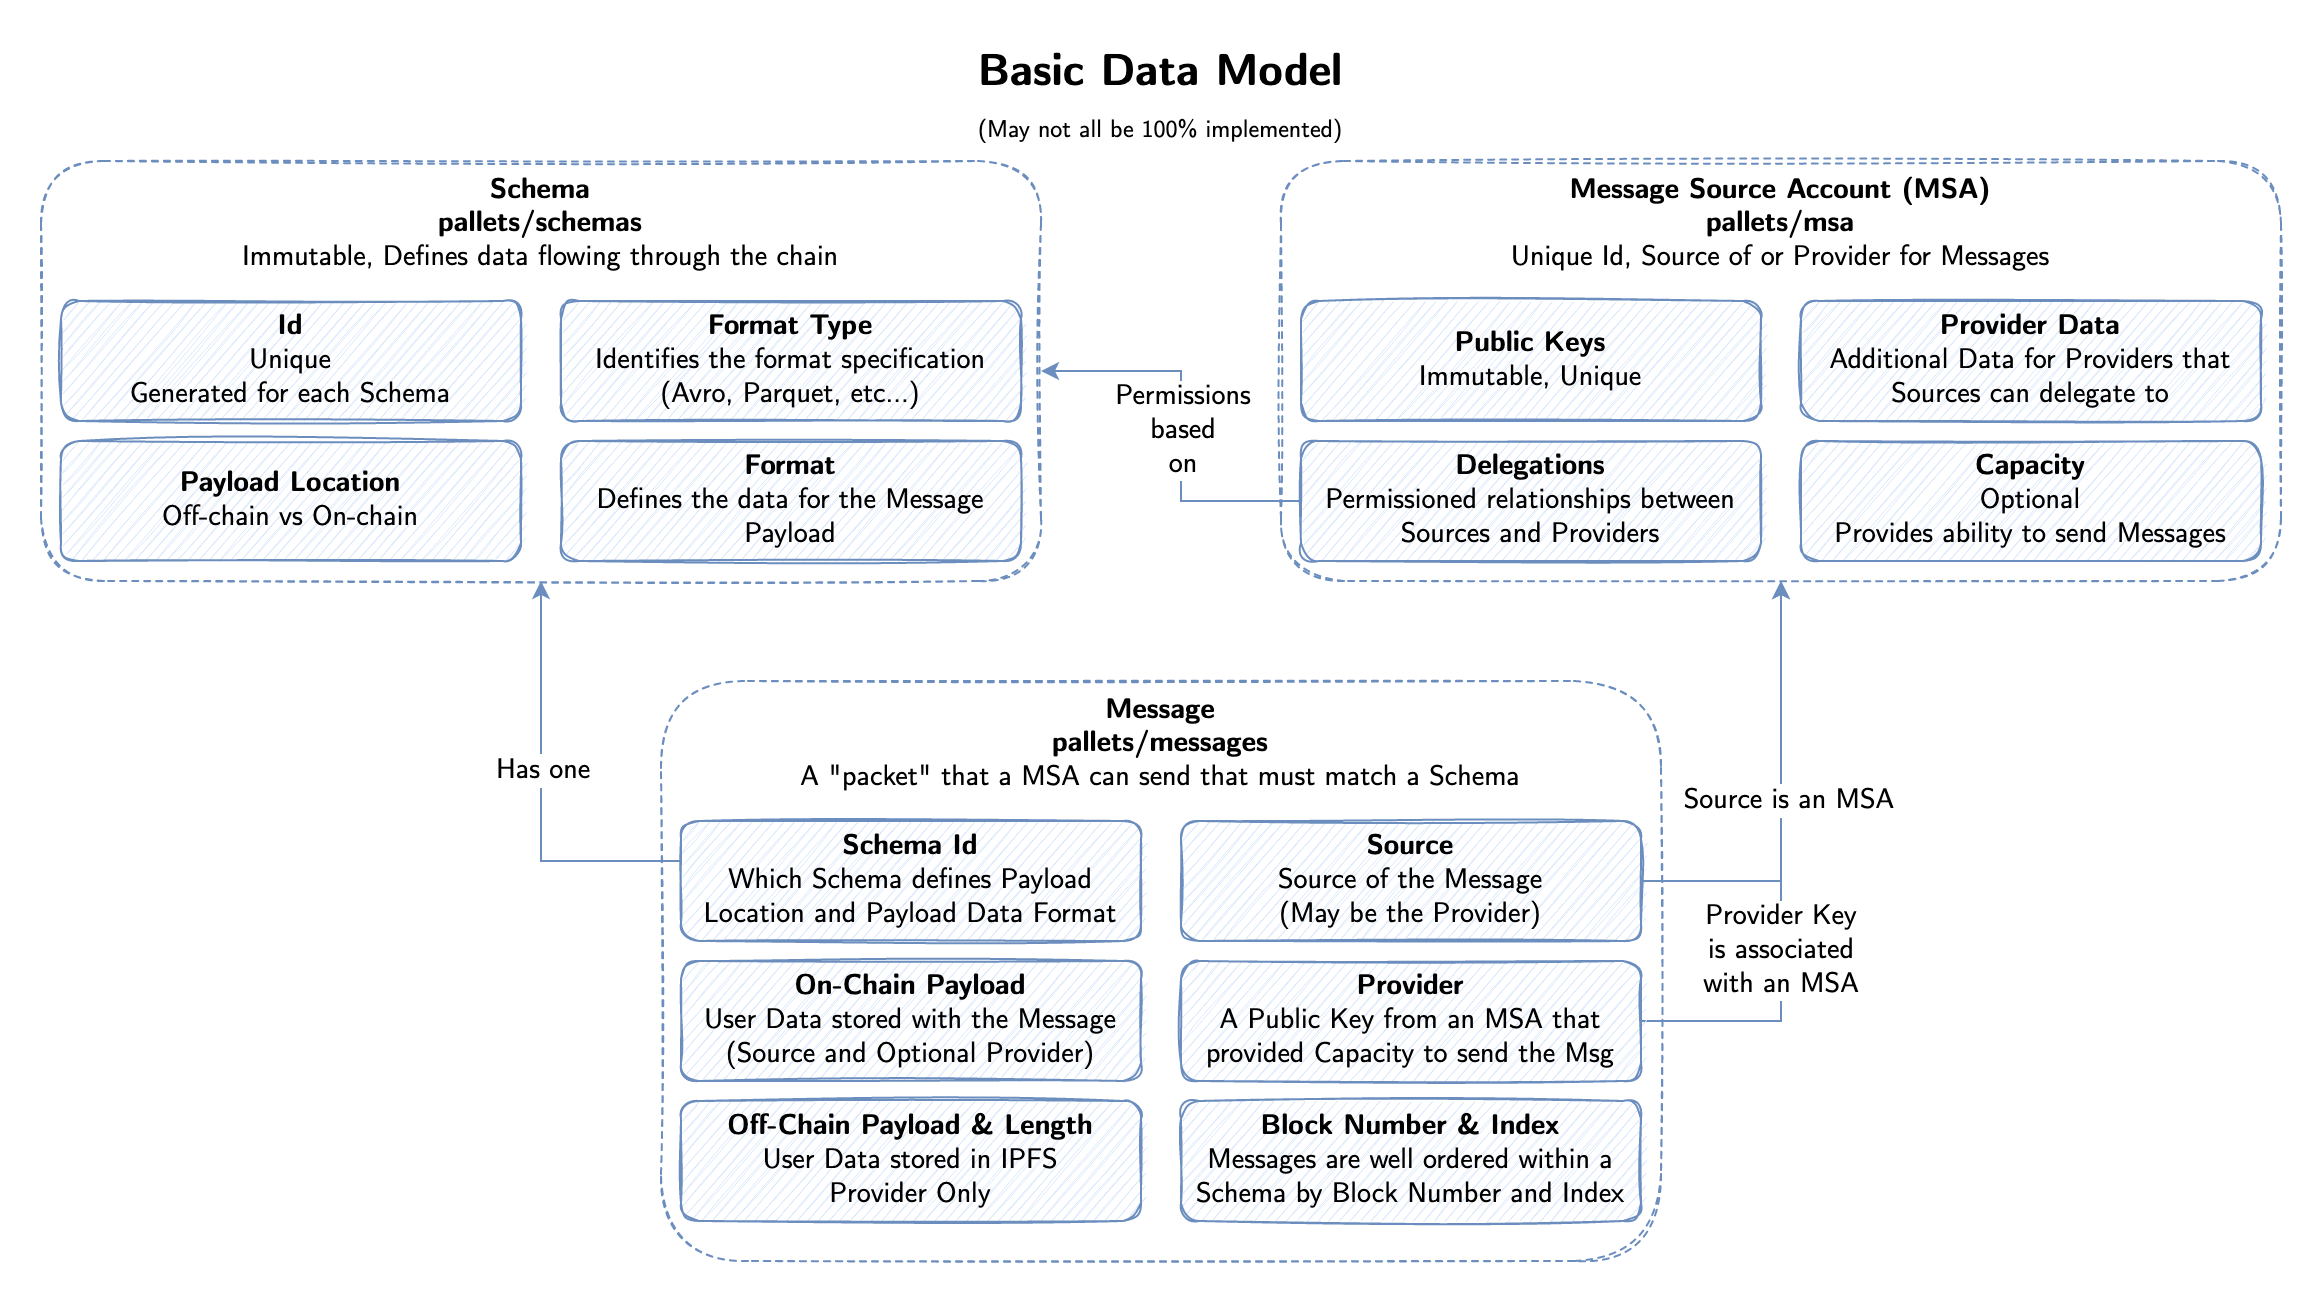

The diagram above was exported from draw.io. Its source (the exported page's mxGraphModel, read from the mxfile embedded in the PNG):
<mxGraphModel dx="-422" dy="603" grid="1" gridSize="10" guides="1" tooltips="1" connect="1" arrows="1" fold="1" page="1" pageScale="1" pageWidth="850" pageHeight="1100" math="0" shadow="0">
  <root>
    <mxCell id="KK0mH820Ut6B0mQu7PnR-0" />
    <object label="Properties" id="KK0mH820Ut6B0mQu7PnR-1">
      <mxCell parent="KK0mH820Ut6B0mQu7PnR-0" />
    </object>
    <mxCell id="KK0mH820Ut6B0mQu7PnR-2" value="&lt;b&gt;Schema&lt;/b&gt;&lt;span style=&quot;font-size: 14px&quot;&gt;&lt;b&gt;&lt;br&gt;&lt;/b&gt;&lt;b&gt;pallets/schemas&lt;br&gt;&lt;/b&gt;&lt;/span&gt;&lt;span style=&quot;font-size: 14px&quot;&gt;Immutable&lt;/span&gt;, Defines data flowing through the chain" style="whiteSpace=wrap;html=1;fontFamily=CMU Sans Serif;align=center;verticalAlign=top;spacingTop=0;glass=0;fontSize=14;sketch=1;rounded=1;fillColor=none;strokeColor=#6c8ebf;dashed=1;horizontal=1;fillStyle=solid;" parent="KK0mH820Ut6B0mQu7PnR-1" vertex="1">
      <mxGeometry x="1710" y="60" width="500" height="210" as="geometry" />
    </mxCell>
    <mxCell id="KK0mH820Ut6B0mQu7PnR-7" value="&lt;div&gt;&lt;span style=&quot;font-size: 14px&quot;&gt;&lt;b&gt;Message&lt;br&gt;&lt;/b&gt;&lt;/span&gt;&lt;/div&gt;&lt;div&gt;&lt;span style=&quot;font-size: 14px&quot;&gt;&lt;b&gt;pallets/messages&lt;/b&gt;&lt;/span&gt;&lt;span style=&quot;font-size: 14px&quot;&gt;&lt;/span&gt;&lt;/div&gt;&lt;div&gt;&lt;span style=&quot;font-size: 14px&quot;&gt;&lt;/span&gt;&lt;/div&gt;&lt;div&gt;&lt;span style=&quot;font-size: 14px&quot;&gt;A &quot;packet&quot; that a MSA can send that must match a Schema&lt;br&gt;&lt;/span&gt;&lt;/div&gt;" style="whiteSpace=wrap;html=1;fontFamily=CMU Sans Serif;align=center;verticalAlign=top;spacingTop=0;glass=0;fontSize=14;sketch=1;rounded=1;fillColor=none;strokeColor=#6c8ebf;dashed=1;horizontal=1;" parent="KK0mH820Ut6B0mQu7PnR-1" vertex="1">
      <mxGeometry x="2020" y="320" width="500" height="290" as="geometry" />
    </mxCell>
    <mxCell id="vkxBpaBDT5IwdWoBjg3A-2" style="edgeStyle=orthogonalEdgeStyle;rounded=0;orthogonalLoop=1;jettySize=auto;html=1;exitX=1;exitY=0.5;exitDx=0;exitDy=0;fontFamily=CM Sans;fontSource=https%3A%2F%2Fcdn.jsdelivr.net%2Fgh%2Fdreampulse%2Fcomputer-modern-web-font%40master%2Ffont%2FSans%2Fcmunss.woff;fontSize=14;fillColor=#dae8fc;strokeColor=#6c8ebf;" parent="KK0mH820Ut6B0mQu7PnR-1" source="KK0mH820Ut6B0mQu7PnR-10" edge="1">
      <mxGeometry relative="1" as="geometry">
        <mxPoint x="2580" y="270" as="targetPoint" />
      </mxGeometry>
    </mxCell>
    <mxCell id="vkxBpaBDT5IwdWoBjg3A-3" value="Provider Key&lt;br&gt;&lt;div&gt;is associated&lt;/div&gt;&lt;div&gt;with an MSA&lt;/div&gt;" style="edgeLabel;html=1;align=center;verticalAlign=middle;resizable=0;points=[];fontSize=14;fontFamily=CM Sans;" parent="vkxBpaBDT5IwdWoBjg3A-2" connectable="0" vertex="1">
      <mxGeometry x="-0.2714" relative="1" as="geometry">
        <mxPoint as="offset" />
      </mxGeometry>
    </mxCell>
    <mxCell id="KK0mH820Ut6B0mQu7PnR-10" value="&lt;div&gt;&lt;b&gt;Provider&lt;/b&gt;&lt;br&gt;&lt;/div&gt;&lt;div&gt;A Public Key from an MSA that provided Capacity to send the Msg&lt;br&gt;&lt;/div&gt;" style="whiteSpace=wrap;html=1;fontFamily=CMU Sans Serif;align=center;verticalAlign=middle;spacingTop=0;glass=0;fontSize=14;sketch=1;rounded=1;fillColor=#dae8fc;strokeColor=#6c8ebf;" parent="KK0mH820Ut6B0mQu7PnR-1" vertex="1">
      <mxGeometry x="2280" y="460" width="230" height="60" as="geometry" />
    </mxCell>
    <mxCell id="vkxBpaBDT5IwdWoBjg3A-0" style="edgeStyle=orthogonalEdgeStyle;rounded=0;orthogonalLoop=1;jettySize=auto;html=1;entryX=0.5;entryY=1;entryDx=0;entryDy=0;fontFamily=CM Sans;fontSource=https%3A%2F%2Fcdn.jsdelivr.net%2Fgh%2Fdreampulse%2Fcomputer-modern-web-font%40master%2Ffont%2FSans%2Fcmunss.woff;fontSize=14;fillColor=#dae8fc;strokeColor=#6c8ebf;" parent="KK0mH820Ut6B0mQu7PnR-1" source="KK0mH820Ut6B0mQu7PnR-11" target="KK0mH820Ut6B0mQu7PnR-2" edge="1">
      <mxGeometry relative="1" as="geometry">
        <Array as="points">
          <mxPoint x="1960" y="410" />
        </Array>
      </mxGeometry>
    </mxCell>
    <mxCell id="vkxBpaBDT5IwdWoBjg3A-1" value="Has one" style="edgeLabel;html=1;align=center;verticalAlign=middle;resizable=0;points=[];fontSize=14;fontFamily=CM Sans;" parent="vkxBpaBDT5IwdWoBjg3A-0" connectable="0" vertex="1">
      <mxGeometry x="0.1048" y="-1" relative="1" as="geometry">
        <mxPoint as="offset" />
      </mxGeometry>
    </mxCell>
    <mxCell id="KK0mH820Ut6B0mQu7PnR-11" value="&lt;b&gt;Schema Id&lt;/b&gt;&lt;span style=&quot;font-size: 14px&quot;&gt;&lt;b&gt;&lt;br&gt;&lt;/b&gt;&lt;/span&gt;&lt;div&gt;&lt;span style=&quot;font-size: 14px&quot;&gt;Which Schema defines Payload Location and Payload Data Format&lt;br&gt;&lt;/span&gt;&lt;/div&gt;" style="whiteSpace=wrap;html=1;fontFamily=CMU Sans Serif;align=center;verticalAlign=middle;spacingTop=0;glass=0;fontSize=14;sketch=1;rounded=1;fillColor=#dae8fc;strokeColor=#6c8ebf;" parent="KK0mH820Ut6B0mQu7PnR-1" vertex="1">
      <mxGeometry x="2030" y="390" width="230" height="60" as="geometry" />
    </mxCell>
    <mxCell id="KK0mH820Ut6B0mQu7PnR-21" value="&lt;b&gt;Format&lt;/b&gt;&lt;span style=&quot;font-size: 14px&quot;&gt;&lt;/span&gt;&lt;br&gt;Defines the data for the Message Payload&lt;br&gt;&lt;div&gt;&lt;span style=&quot;font-size: 14px&quot;&gt;&lt;/span&gt;&lt;/div&gt;" style="whiteSpace=wrap;html=1;fontFamily=CMU Sans Serif;align=center;verticalAlign=middle;spacingTop=0;glass=0;fontSize=14;sketch=1;rounded=1;fillColor=#dae8fc;strokeColor=#6c8ebf;" parent="KK0mH820Ut6B0mQu7PnR-1" vertex="1">
      <mxGeometry x="1970" y="200" width="230" height="60" as="geometry" />
    </mxCell>
    <mxCell id="KK0mH820Ut6B0mQu7PnR-24" value="&lt;span style=&quot;font-size: 14px&quot;&gt;&lt;b&gt;Payload Location&lt;/b&gt;&lt;/span&gt;&lt;br&gt;Off-chain vs On-chain&lt;br&gt;&lt;div&gt;&lt;span style=&quot;font-size: 14px&quot;&gt;&lt;/span&gt;&lt;/div&gt;" style="whiteSpace=wrap;html=1;fontFamily=CMU Sans Serif;align=center;verticalAlign=middle;spacingTop=0;glass=0;fontSize=14;sketch=1;rounded=1;fillColor=#dae8fc;strokeColor=#6c8ebf;" parent="KK0mH820Ut6B0mQu7PnR-1" vertex="1">
      <mxGeometry x="1720" y="200" width="230" height="60" as="geometry" />
    </mxCell>
    <mxCell id="KK0mH820Ut6B0mQu7PnR-25" value="&lt;span style=&quot;font-size: 14px&quot;&gt;&lt;b&gt;Block Number &amp;amp; Index&lt;br&gt;&lt;/b&gt;&lt;/span&gt;Messages are well ordered within a Schema by Block Number and Index&lt;br&gt;&lt;div&gt;&lt;span style=&quot;font-size: 14px&quot;&gt;&lt;/span&gt;&lt;/div&gt;" style="whiteSpace=wrap;html=1;fontFamily=CMU Sans Serif;align=center;verticalAlign=middle;spacingTop=0;glass=0;fontSize=14;sketch=1;rounded=1;fillColor=#dae8fc;strokeColor=#6c8ebf;" parent="KK0mH820Ut6B0mQu7PnR-1" vertex="1">
      <mxGeometry x="2280" y="530" width="230" height="60" as="geometry" />
    </mxCell>
    <mxCell id="KK0mH820Ut6B0mQu7PnR-26" value="&lt;span style=&quot;font-size: 14px&quot;&gt;&lt;b&gt;Source&lt;br&gt;&lt;/b&gt;&lt;/span&gt;&lt;div&gt;Source of the Message&lt;/div&gt;&lt;div&gt;(May be the Provider)&lt;br&gt;&lt;/div&gt;&lt;div&gt;&lt;span style=&quot;font-size: 14px&quot;&gt;&lt;/span&gt;&lt;/div&gt;" style="whiteSpace=wrap;html=1;fontFamily=CMU Sans Serif;align=center;verticalAlign=middle;spacingTop=0;glass=0;fontSize=14;sketch=1;rounded=1;fillColor=#dae8fc;strokeColor=#6c8ebf;" parent="KK0mH820Ut6B0mQu7PnR-1" vertex="1">
      <mxGeometry x="2280" y="390" width="230" height="60" as="geometry" />
    </mxCell>
    <mxCell id="KK0mH820Ut6B0mQu7PnR-30" value="&lt;span style=&quot;font-size: 14px&quot;&gt;&lt;b&gt;Format Type&lt;/b&gt;&lt;/span&gt;&lt;br&gt;&lt;div&gt;Identifies the format specification&lt;/div&gt;&lt;div&gt;(Avro, Parquet, etc...)&lt;/div&gt;&lt;div&gt;&lt;span style=&quot;font-size: 14px&quot;&gt;&lt;/span&gt;&lt;/div&gt;" style="whiteSpace=wrap;html=1;fontFamily=CMU Sans Serif;align=center;verticalAlign=middle;spacingTop=0;glass=0;fontSize=14;sketch=1;rounded=1;fillColor=#dae8fc;strokeColor=#6c8ebf;" parent="KK0mH820Ut6B0mQu7PnR-1" vertex="1">
      <mxGeometry x="1970" y="130" width="230" height="60" as="geometry" />
    </mxCell>
    <mxCell id="KK0mH820Ut6B0mQu7PnR-31" value="&lt;span style=&quot;font-size: 14px&quot;&gt;&lt;b&gt;Id&lt;br&gt;&lt;/b&gt;&lt;/span&gt;&lt;div&gt;Unique&lt;/div&gt;&lt;div&gt;Generated for each Schema&lt;br&gt;&lt;/div&gt;" style="whiteSpace=wrap;html=1;fontFamily=CMU Sans Serif;align=center;verticalAlign=middle;spacingTop=0;glass=0;fontSize=14;sketch=1;rounded=1;fillColor=#dae8fc;strokeColor=#6c8ebf;" parent="KK0mH820Ut6B0mQu7PnR-1" vertex="1">
      <mxGeometry x="1720" y="130" width="230" height="60" as="geometry" />
    </mxCell>
    <mxCell id="KK0mH820Ut6B0mQu7PnR-32" value="Basic Data Model&lt;font data-font-src=&quot;https://cdn.jsdelivr.net/gh/dreampulse/computer-modern-web-font@master/font/Sans/cmunss.woff&quot; style=&quot;font-size: 12px;&quot; face=&quot;CM Sans&quot;&gt;&lt;br&gt;(May not all be 100% implemented)&lt;/font&gt;" style="text;html=1;strokeColor=none;fillColor=none;align=center;verticalAlign=middle;whiteSpace=wrap;rounded=0;dashed=1;fontFamily=CM Sans Bold;fontSource=https%3A%2F%2Fcdn.jsdelivr.net%2Fgh%2Fdreampulse%2Fcomputer-modern-web-font%40master%2Ffont%2FSans%2Fcmunsx.woff;fontSize=22;" parent="KK0mH820Ut6B0mQu7PnR-1" vertex="1">
      <mxGeometry x="1870" width="800" height="60" as="geometry" />
    </mxCell>
    <mxCell id="KK0mH820Ut6B0mQu7PnR-33" value="&lt;b&gt;Message Source Account (MSA)&lt;/b&gt;&lt;span style=&quot;font-size: 14px&quot;&gt;&lt;b&gt;&lt;br&gt;&lt;/b&gt;&lt;/span&gt;&lt;div&gt;&lt;span style=&quot;font-size: 14px&quot;&gt;&lt;b&gt;pallets/msa&lt;/b&gt;&lt;/span&gt;&lt;span style=&quot;font-size: 14px&quot;&gt;&lt;/span&gt;&lt;/div&gt;&lt;div&gt;Unique Id, Source of or Provider for Messages&lt;/div&gt;" style="whiteSpace=wrap;html=1;fontFamily=CMU Sans Serif;align=center;verticalAlign=top;spacingTop=0;glass=0;fontSize=14;sketch=1;rounded=1;fillColor=none;strokeColor=#6c8ebf;dashed=1;horizontal=1;fillStyle=solid;" parent="KK0mH820Ut6B0mQu7PnR-1" vertex="1">
      <mxGeometry x="2330" y="60" width="500" height="210" as="geometry" />
    </mxCell>
    <mxCell id="KK0mH820Ut6B0mQu7PnR-34" value="&lt;span style=&quot;font-size: 14px&quot;&gt;&lt;b&gt;Public Keys&lt;br&gt;&lt;/b&gt;&lt;/span&gt;&lt;div&gt;Immutable, Unique&lt;br&gt;&lt;/div&gt;&lt;div&gt;&lt;span style=&quot;font-size: 14px&quot;&gt;&lt;/span&gt;&lt;/div&gt;" style="whiteSpace=wrap;html=1;fontFamily=CMU Sans Serif;align=center;verticalAlign=middle;spacingTop=0;glass=0;fontSize=14;sketch=1;rounded=1;fillColor=#dae8fc;strokeColor=#6c8ebf;" parent="KK0mH820Ut6B0mQu7PnR-1" vertex="1">
      <mxGeometry x="2340" y="130" width="230" height="60" as="geometry" />
    </mxCell>
    <mxCell id="KK0mH820Ut6B0mQu7PnR-35" value="&lt;span style=&quot;font-size: 14px&quot;&gt;&lt;b&gt;Provider Data&lt;br&gt;&lt;/b&gt;&lt;/span&gt;&lt;div&gt;Additional Data for Providers that Sources can delegate to&lt;br&gt;&lt;/div&gt;&lt;div&gt;&lt;span style=&quot;font-size: 14px&quot;&gt;&lt;/span&gt;&lt;/div&gt;" style="whiteSpace=wrap;html=1;fontFamily=CMU Sans Serif;align=center;verticalAlign=middle;spacingTop=0;glass=0;fontSize=14;sketch=1;rounded=1;fillColor=#dae8fc;strokeColor=#6c8ebf;" parent="KK0mH820Ut6B0mQu7PnR-1" vertex="1">
      <mxGeometry x="2590" y="130" width="230" height="60" as="geometry" />
    </mxCell>
    <mxCell id="KK0mH820Ut6B0mQu7PnR-36" style="edgeStyle=orthogonalEdgeStyle;rounded=0;orthogonalLoop=1;jettySize=auto;html=1;entryX=1;entryY=0.5;entryDx=0;entryDy=0;fontFamily=CM Sans;fontSource=https%3A%2F%2Fcdn.jsdelivr.net%2Fgh%2Fdreampulse%2Fcomputer-modern-web-font%40master%2Ffont%2FSans%2Fcmunss.woff;fontSize=14;fillColor=#dae8fc;strokeColor=#6c8ebf;exitX=0;exitY=0.5;exitDx=0;exitDy=0;" parent="KK0mH820Ut6B0mQu7PnR-1" source="KK0mH820Ut6B0mQu7PnR-38" target="KK0mH820Ut6B0mQu7PnR-2" edge="1">
      <mxGeometry relative="1" as="geometry">
        <Array as="points">
          <mxPoint x="2280" y="230" />
          <mxPoint x="2280" y="165" />
        </Array>
      </mxGeometry>
    </mxCell>
    <mxCell id="KK0mH820Ut6B0mQu7PnR-37" value="&lt;div&gt;Permissions&lt;/div&gt;&lt;div&gt;based&lt;/div&gt;&lt;div&gt;on&lt;br&gt;&lt;/div&gt;" style="edgeLabel;html=1;align=center;verticalAlign=middle;resizable=0;points=[];fontSize=14;fontFamily=CM Sans;" parent="KK0mH820Ut6B0mQu7PnR-36" vertex="1" connectable="0">
      <mxGeometry x="0.3277" y="-4" relative="1" as="geometry">
        <mxPoint x="5" y="34" as="offset" />
      </mxGeometry>
    </mxCell>
    <mxCell id="KK0mH820Ut6B0mQu7PnR-38" value="&lt;span style=&quot;font-size: 14px&quot;&gt;&lt;b&gt;Delegations&lt;br&gt;&lt;/b&gt;&lt;/span&gt;&lt;div&gt;Permissioned relationships between Sources and Providers&lt;br&gt;&lt;/div&gt;&lt;div&gt;&lt;span style=&quot;font-size: 14px&quot;&gt;&lt;/span&gt;&lt;/div&gt;" style="whiteSpace=wrap;html=1;fontFamily=CMU Sans Serif;align=center;verticalAlign=middle;spacingTop=0;glass=0;fontSize=14;sketch=1;rounded=1;fillColor=#dae8fc;strokeColor=#6c8ebf;" parent="KK0mH820Ut6B0mQu7PnR-1" vertex="1">
      <mxGeometry x="2340" y="200" width="230" height="60" as="geometry" />
    </mxCell>
    <mxCell id="tuAGpIkBmuOUlSTzv6iq-0" value="&lt;span style=&quot;font-size: 14px&quot;&gt;&lt;b&gt;Capacity&lt;br&gt;&lt;/b&gt;&lt;/span&gt;&lt;div&gt;Optional&lt;br&gt;&lt;/div&gt;&lt;div&gt;Provides ability to send Messages&lt;br&gt;&lt;/div&gt;&lt;div&gt;&lt;span style=&quot;font-size: 14px&quot;&gt;&lt;/span&gt;&lt;/div&gt;" style="whiteSpace=wrap;html=1;fontFamily=CMU Sans Serif;align=center;verticalAlign=middle;spacingTop=0;glass=0;fontSize=14;sketch=1;rounded=1;fillColor=#dae8fc;strokeColor=#6c8ebf;" parent="KK0mH820Ut6B0mQu7PnR-1" vertex="1">
      <mxGeometry x="2590" y="200" width="230" height="60" as="geometry" />
    </mxCell>
    <mxCell id="tuAGpIkBmuOUlSTzv6iq-2" value="&lt;span style=&quot;font-size: 14px&quot;&gt;&lt;b&gt;Off-Chain Payload &amp;amp; Length&lt;br&gt;&lt;/b&gt;&lt;/span&gt;&lt;div&gt;&lt;span style=&quot;font-size: 14px&quot;&gt;User Data stored in IPFS&lt;br&gt;&lt;/span&gt;&lt;/div&gt;&lt;div&gt;&lt;span style=&quot;font-size: 14px&quot;&gt;&lt;/span&gt;&lt;/div&gt;&lt;div&gt;Provider Only&lt;br&gt;&lt;/div&gt;" style="whiteSpace=wrap;html=1;fontFamily=CMU Sans Serif;align=center;verticalAlign=middle;spacingTop=0;glass=0;fontSize=14;sketch=1;rounded=1;fillColor=#dae8fc;strokeColor=#6c8ebf;" parent="KK0mH820Ut6B0mQu7PnR-1" vertex="1">
      <mxGeometry x="2030" y="530" width="230" height="60" as="geometry" />
    </mxCell>
    <mxCell id="tuAGpIkBmuOUlSTzv6iq-3" value="&lt;span style=&quot;font-size: 14px&quot;&gt;&lt;b&gt;On-Chain Payload&lt;br&gt;&lt;/b&gt;&lt;/span&gt;&lt;div&gt;&lt;span style=&quot;font-size: 14px&quot;&gt;User Data stored with the Message&lt;br&gt;&lt;/span&gt;&lt;/div&gt;&lt;div&gt;&lt;span style=&quot;font-size: 14px&quot;&gt;(Source and Optional Provider)&lt;br&gt;&lt;/span&gt;&lt;/div&gt;&lt;div&gt;&lt;span style=&quot;font-size: 14px&quot;&gt;&lt;/span&gt;&lt;/div&gt;" style="whiteSpace=wrap;html=1;fontFamily=CMU Sans Serif;align=center;verticalAlign=middle;spacingTop=0;glass=0;fontSize=14;sketch=1;rounded=1;fillColor=#dae8fc;strokeColor=#6c8ebf;" parent="KK0mH820Ut6B0mQu7PnR-1" vertex="1">
      <mxGeometry x="2030" y="460" width="230" height="60" as="geometry" />
    </mxCell>
    <mxCell id="KK0mH820Ut6B0mQu7PnR-5" style="edgeStyle=orthogonalEdgeStyle;rounded=0;orthogonalLoop=1;jettySize=auto;html=1;exitX=1;exitY=0.5;exitDx=0;exitDy=0;fontFamily=CM Sans;fontSource=https%3A%2F%2Fcdn.jsdelivr.net%2Fgh%2Fdreampulse%2Fcomputer-modern-web-font%40master%2Ffont%2FSans%2Fcmunss.woff;fontSize=14;fillColor=#dae8fc;strokeColor=#6c8ebf;" parent="KK0mH820Ut6B0mQu7PnR-1" source="KK0mH820Ut6B0mQu7PnR-26" target="KK0mH820Ut6B0mQu7PnR-33" edge="1">
      <mxGeometry relative="1" as="geometry" />
    </mxCell>
    <mxCell id="KK0mH820Ut6B0mQu7PnR-6" value="&lt;div&gt;Source is an MSA&lt;/div&gt;" style="edgeLabel;html=1;align=center;verticalAlign=middle;resizable=0;points=[];fontSize=14;fontFamily=CM Sans;" parent="KK0mH820Ut6B0mQu7PnR-5" vertex="1" connectable="0">
      <mxGeometry x="-0.3691" relative="1" as="geometry">
        <mxPoint x="4" y="-40" as="offset" />
      </mxGeometry>
    </mxCell>
  </root>
</mxGraphModel>